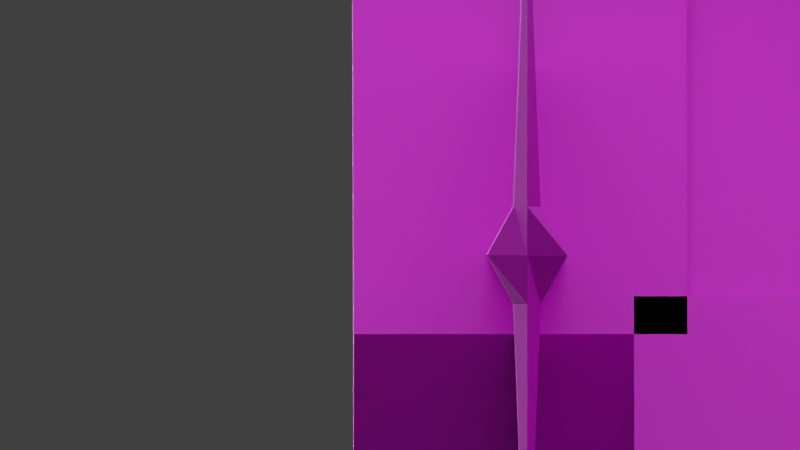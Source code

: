 # Source: 3d_armor_character-0.4_Poikilos2a.blend  (saved by Blender 2.82.7; exported with 4.5.12 LTS)
import bpy
from mathutils import Matrix  # noqa: F401  (used for matrix-valued properties, if any)

bpy.ops.wm.read_factory_settings(use_empty=True)
scene = bpy.context.scene
scene.name = 'Scene'

# ---- collections
col_collection_1 = bpy.data.collections.new('Collection 1'); scene.collection.children.link(col_collection_1)
col_collection_2 = bpy.data.collections.new('Collection 2'); scene.collection.children.link(col_collection_2)

# ---- images (referenced by path relative to the original .blend; pixels are not part of the script)
import os
ASSET_DIR = os.environ.get("B2B_ASSET_DIR", "")  # directory of the original .blend (textures are referenced by path, not embedded)
HERE = os.path.dirname(os.path.abspath(__file__))  # packed textures are extracted next to this script under _unpacked/

def load_image(name, relpath, width, height, colorspace="sRGB"):
    """Load a texture the original file referenced (path relative to the .blend, or extracted next to this script)."""
    p = next((c for c in (os.path.join(HERE, relpath), os.path.join(ASSET_DIR, relpath)) if relpath and os.path.exists(c)), "")
    if p:
        img = bpy.data.images.load(p, check_existing=True)
        img.name = name
    else:  # same state as the original file: an image datablock whose file is absent (Cycles renders it pink)
        img = bpy.data.images.new(name, width, height)
        img.source = "FILE"
        img.filepath = "//" + (relpath or name)
    img.colorspace_settings.name = colorspace
    return img
img_character_png = load_image('character.png', 'modern_mobs_swat_officer_square.png', 1024, 1024, 'sRGB')
img_modern_armor_shield_trash_can_lid_square_png = load_image('modern_armor_shield_trash_can_lid_square.png', 'modern_armor_shield_trash_can_lid_square.png', 1024, 1024, 'sRGB')
img_expandable_baton = load_image('expandable_baton', 'modern_weapons_expandable_baton.png', 1024, 1024, 'sRGB')

# ---- materials (node trees are filled in below, after node groups)
mat_character = bpy.data.materials.new('Character')
mat_character.alpha_threshold = 0.0
mat_character.use_transparent_shadow = False
mat_character.preview_render_type = 'FLAT'
mat_character.roughness = 0.5
mat_accessories = bpy.data.materials.new('Accessories')
mat_accessories.alpha_threshold = 0.0
mat_accessories.use_transparency_overlap = False
mat_accessories.show_transparent_back = False
mat_accessories.use_backface_culling = True
mat_accessories.use_transparent_shadow = False
mat_accessories.preview_render_type = 'FLAT'
mat_accessories.diffuse_color = (0.64, 0.64, 0.64, 1.0)
mat_accessories.specular_color = (0.5, 0.5, 0.5)
mat_accessories.roughness = 0.5
mat_accessories.specular_intensity = 1.0
mat_wielditem = bpy.data.materials.new('Wielditem')
mat_wielditem.surface_render_method = 'BLENDED'
mat_wielditem.blend_method = 'BLEND'
mat_wielditem.alpha_threshold = 0.0
mat_wielditem.use_transparency_overlap = False
mat_wielditem.show_transparent_back = False
mat_wielditem.use_backface_culling = True
mat_wielditem.use_transparent_shadow = False
mat_wielditem.preview_render_type = 'FLAT'
mat_wielditem.diffuse_color = (0.64, 0.64, 0.64, 1.0)
mat_wielditem.specular_color = (0.5, 0.5, 0.5)
mat_wielditem.roughness = 0.5
mat_wielditem.specular_intensity = 1.0

# ---- node groups
ng_auto_smooth = bpy.data.node_groups.new('Auto Smooth', 'GeometryNodeTree')
_s = ng_auto_smooth.interface.new_socket(name='Geometry', in_out='OUTPUT', socket_type='NodeSocketGeometry')
_s = ng_auto_smooth.interface.new_socket(name='Geometry', in_out='INPUT', socket_type='NodeSocketGeometry')
_s = ng_auto_smooth.interface.new_socket(name='Angle', in_out='INPUT', socket_type='NodeSocketFloat')
_s.subtype = 'ANGLE'
_s.min_value = 0.0
_s.max_value = 3.142
ng_auto_smooth.is_modifier = True
_N = ng_auto_smooth.nodes; _L = ng_auto_smooth.links
n0 = _N.new('NodeGroupOutput'); n0.name = 'Group Output'; n0.location = (480, -100)
n1 = _N.new('NodeGroupInput'); n1.name = 'Group Input'; n1.location = (-420, -300)
n2 = _N.new('NodeGroupInput'); n2.name = 'Group Input.001'; n2.location = (-60, -100)
n3 = _N.new('GeometryNodeSetShadeSmooth'); n3.name = 'Set Shade Smooth'; n3.location = (120, -100)
n3.domain = 'EDGE'
n4 = _N.new('GeometryNodeSetShadeSmooth'); n4.name = 'Set Shade Smooth.001'; n4.location = (300, -100)
n5 = _N.new('GeometryNodeInputMeshEdgeAngle'); n5.name = 'Edge Angle'; n5.location = (-420, -220)
n6 = _N.new('GeometryNodeInputEdgeSmooth'); n6.name = 'Is Edge Smooth'; n6.location = (-60, -160)
n7 = _N.new('GeometryNodeInputShadeSmooth'); n7.name = 'Is Face Smooth'; n7.location = (-240, -340)
n8 = _N.new('FunctionNodeBooleanMath'); n8.name = 'Boolean Math'; n8.location = (-60, -220)
n9 = _N.new('FunctionNodeCompare'); n9.name = 'Compare'; n9.location = (-240, -180)
n9.operation = 'LESS_EQUAL'
_L.new(n5.outputs[0], n9.inputs[0])
_L.new(n4.outputs[0], n0.inputs[0])
_L.new(n1.outputs[1], n9.inputs[1])
_L.new(n9.outputs[0], n8.inputs[0])
_L.new(n7.outputs[0], n8.inputs[1])
_L.new(n2.outputs[0], n3.inputs[0])
_L.new(n6.outputs[0], n3.inputs[1])
_L.new(n3.outputs[0], n4.inputs[0])
_L.new(n8.outputs[0], n3.inputs[2])
n0.is_active_output = True

# ---- material node trees
mat_character.use_nodes = True; mat_character.node_tree.nodes.clear()
_N = mat_character.node_tree.nodes; _L = mat_character.node_tree.links
n0 = _N.new('ShaderNodeOutputMaterial'); n0.name = 'Material Output'; n0.location = (224, 265)
n1 = _N.new('ShaderNodeBsdfPrincipled'); n1.name = 'Principled BSDF'; n1.location = (-66, 265)
n1.distribution = 'GGX'
n1.subsurface_method = 'BURLEY'
n1.inputs[3].default_value = 1.45
n1.inputs[27].default_value = (0.0, 0.0, 0.0, 1.0)
n1.inputs[28].default_value = 1.0
n2 = _N.new('ShaderNodeTexImage'); n2.name = 'Image Texture'; n2.location = (-429, 217)
n2.image = img_character_png
n2.interpolation = 'Closest'
_L.new(n1.outputs[0], n0.inputs[0])
_L.new(n2.outputs[0], n1.inputs[0])
_L.new(n2.outputs[1], n1.inputs[4])
n0.is_active_output = True
mat_accessories.use_nodes = True; mat_accessories.node_tree.nodes.clear()
_N = mat_accessories.node_tree.nodes; _L = mat_accessories.node_tree.links
n0 = _N.new('ShaderNodeOutputMaterial'); n0.name = 'Material Output'; n0.location = (300, 300)
n1 = _N.new('ShaderNodeBsdfPrincipled'); n1.name = 'Principled BSDF'; n1.location = (10, 300)
n1.distribution = 'GGX'
n1.subsurface_method = 'BURLEY'
n1.inputs[3].default_value = 1.45
n1.inputs[27].default_value = (0.0, 0.0, 0.0, 1.0)
n1.inputs[28].default_value = 1.0
n2 = _N.new('ShaderNodeTexImage'); n2.name = 'Image Texture'; n2.location = (-382, 203)
n2.image = img_modern_armor_shield_trash_can_lid_square_png
n2.interpolation = 'Closest'
_L.new(n1.outputs[0], n0.inputs[0])
_L.new(n2.outputs[0], n1.inputs[0])
_L.new(n2.outputs[1], n1.inputs[4])
n0.is_active_output = True
mat_wielditem.use_nodes = True; mat_wielditem.node_tree.nodes.clear()
_N = mat_wielditem.node_tree.nodes; _L = mat_wielditem.node_tree.links
n0 = _N.new('ShaderNodeOutputMaterial'); n0.name = 'Material Output'; n0.location = (300, 300)
n1 = _N.new('ShaderNodeTexImage'); n1.name = 'Image Texture'; n1.location = (-662, 249)
n1.image = img_expandable_baton
n1.interpolation = 'Closest'
n2 = _N.new('ShaderNodeBsdfPrincipled'); n2.name = 'Principled BSDF'; n2.location = (-196, 422)
n2.distribution = 'GGX'
n2.subsurface_method = 'BURLEY'
n2.inputs[3].default_value = 1.45
n2.inputs[27].default_value = (0.0, 0.0, 0.0, 1.0)
n2.inputs[28].default_value = 1.0
_L.new(n2.outputs[0], n0.inputs[0])
_L.new(n1.outputs[0], n2.inputs[0])
_L.new(n1.outputs[1], n2.inputs[4])
n0.is_active_output = True

# ---- world
world_world = bpy.data.worlds.new('World'); scene.world = world_world
world_world.color = (0.05088, 0.05088, 0.05088)
world_world.use_sun_shadow = False
world_world.sun_shadow_jitter_overblur = 0.0
world_world.cycles.sampling_method = 'NONE'
world_world.cycles.sample_map_resolution = 256

# ---- cameras
cam_camera__locked_on_tool = bpy.data.cameras.new('Camera (locked on tool)')
cam_camera__locked_on_tool.type = 'ORTHO'
cam_camera__locked_on_tool__001 = bpy.data.cameras.new('Camera (locked on tool).001')
cam_camera__locked_on_tool__001.type = 'ORTHO'
cam_camera = bpy.data.cameras.new('Camera')
cam_camera.type = 'ORTHO'
cam_camera.clip_end = 100.0
cam_camera.lens = 35.0
cam_camera.sensor_width = 32.0
cam_camera.sensor_height = 18.0
cam_camera.ortho_scale = 7.314
cam_camera.dof.focus_distance = 0.0
cam_camera.dof.aperture_fstop = 128.0

# ---- lights
light_sun_005 = bpy.data.lights.new('Sun.005', 'SUN')
light_sun_005.transmission_factor = 0.0
light_sun_005.angle = 1.571
light_sun_005.energy = 1.0
light_sun_005.shadow_buffer_clip_start = 0.5
light_sun_005.shadow_soft_size = 1.0
light_sun_005.shadow_cascade_max_distance = 1000.0
light_sun_005.cycles.use_multiple_importance_sampling = False
light_sun_004 = bpy.data.lights.new('Sun.004', 'SUN')
light_sun_004.transmission_factor = 0.0
light_sun_004.angle = 1.571
light_sun_004.energy = 1.0
light_sun_004.shadow_buffer_clip_start = 0.5
light_sun_004.shadow_soft_size = 1.0
light_sun_004.shadow_cascade_max_distance = 1000.0
light_sun_004.cycles.use_multiple_importance_sampling = False
light_sun_003 = bpy.data.lights.new('Sun.003', 'SUN')
light_sun_003.transmission_factor = 0.0
light_sun_003.angle = 1.571
light_sun_003.energy = 1.0
light_sun_003.shadow_buffer_clip_start = 0.5
light_sun_003.shadow_soft_size = 1.0
light_sun_003.shadow_cascade_max_distance = 1000.0
light_sun_003.cycles.use_multiple_importance_sampling = False
light_sun_001 = bpy.data.lights.new('Sun.001', 'SUN')
light_sun_001.transmission_factor = 0.0
light_sun_001.angle = 1.571
light_sun_001.energy = 1.0
light_sun_001.shadow_buffer_clip_start = 0.5
light_sun_001.shadow_soft_size = 1.0
light_sun_001.shadow_cascade_max_distance = 1000.0
light_sun_001.cycles.use_multiple_importance_sampling = False

# ---- meshes
me_cube = bpy.data.meshes.new('Cube')
me_cube.from_pydata([(-2.0, -1.0, 6.75), (-2.0, 1.0, 6.75), (-2.0, -1.0, 13.5), (-2.0, 1.0, 13.5), (-4.0, 1.0, 13.5), (-4.0, -1.0, 13.5), (-2.0, -1.0, 13.5), (-2.0, 1.0, 13.5), (-4.0, 1.0, 6.75), (-4.0, -1.0, 6.75), (-2.0, -1.0, 6.75), (-2.0, 1.0, 6.75), (-2.0, -1.0, 0.0), (-2.0, 1.0, 0.0), (-2.0, -1.0, 6.75), (-2.0, 1.0, 6.75), (-2.0, -2.0, 13.5), (-2.0, 2.0, 13.5), (-2.0, -2.0, 17.5), (-2.0, 2.0, 17.5), (2.0, 1.0, 6.75), (2.0, -1.0, 6.75), (2.0, 1.0, 13.5), (2.0, -1.0, 13.5), (2.0, 1.0, 6.75), (2.0, -1.0, 6.75), (4.0, -1.0, 6.75), (4.0, 1.0, 6.75), (2.0, 1.0, 13.5), (2.0, -1.0, 13.5), (4.0, -1.0, 13.5), (4.0, 1.0, 13.5), (0.0, 1.0, 0.0), (0.0, -1.0, 0.0), (0.0, -1.0, 6.75), (0.0, 1.0, 6.75), (2.0, 2.0, 13.5), (2.0, -2.0, 13.5), (2.0, 2.0, 17.5), (2.0, -2.0, 17.5), (2.0, 1.0, 6.75), (2.0, -1.0, 6.75), (2.0, 1.0, 0.0), (2.0, -1.0, 0.0), (0.0, 1.0, 0.0), (0.0, -1.0, 0.0), (0.0, -1.0, 6.75), (0.0, 1.0, 6.75), (-2.2, -2.2, 13.3), (-2.2, 2.2, 13.3), (-2.2, -2.2, 17.7), (-2.2, 2.2, 17.7), (2.2, 2.2, 13.3), (2.2, -2.2, 13.3), (2.2, 2.2, 17.7), (2.2, -2.2, 17.7), (-2.0, -1.364, 6.75), (-2.0, -1.364, 13.5), (2.0, -1.364, 6.75), (2.0, -1.364, 13.5), (2.0, -1.0, 13.5), (2.0, -1.0, 6.75), (-2.0, -1.0, 6.75), (-2.0, -1.0, 13.5), (2.2, -1.2, 13.7), (2.2, -1.2, 6.6), (2.2, 1.2, 6.6), (2.2, 1.2, 13.7), (-2.2, 1.2, 13.7), (-2.2, -1.2, 13.7), (-2.2, -1.2, 6.6), (-2.2, 1.2, 6.6), (2.3, -2.3, 17.8), (2.3, -2.3, 13.2), (2.3, 2.3, 13.2), (2.3, 2.3, 17.8), (-2.3, 2.3, 17.8), (-2.3, -2.3, 17.8), (-2.3, -2.3, 13.2), (-2.3, 2.3, 13.2), (-1.8, 1.3, 6.5), (-1.8, -1.3, 6.5), (-4.3, -1.3, 6.5), (-4.3, 1.3, 6.5), (-4.3, 1.3, 13.8), (-4.3, -1.3, 13.8), (-1.8, -1.3, 13.8), (-1.8, 1.3, 13.8), (1.8, -1.3, 13.8), (1.8, -1.3, 6.5), (4.3, -1.3, 6.5), (4.3, -1.3, 13.8), (1.8, 1.3, 13.8), (1.8, 1.3, 6.5), (4.3, 1.3, 13.8), (4.3, 1.3, 6.5), (2.2, 1.3, 6.9), (-0.2, 1.3, 6.9), (-0.2, -1.3, 6.9), (2.2, -1.3, 6.9), (-0.2, 1.3, -0.1), (2.2, 1.3, -0.1), (2.2, -1.3, -0.1), (-0.2, -1.3, -0.1), (-2.2, 1.3, 6.9), (-2.2, -1.3, 6.9), (0.2, -1.3, 6.9), (0.2, 1.3, 6.9), (0.2, -1.3, -0.1), (0.2, 1.3, -0.1), (-2.2, 1.3, -0.1), (-2.2, -1.3, -0.1), (0.4, 1.5, -0.2), (0.4, -1.5, -0.2), (-2.4, -1.5, -0.2), (-2.4, 1.5, -0.2), (-2.4, -1.5, 3.375), (-2.4, 1.5, 3.375), (0.4, -1.5, 3.375), (0.4, 1.5, 3.375), (-0.4, 1.5, 3.375), (-0.4, 1.5, -0.2), (-0.4, -1.5, -0.2), (-0.4, -1.5, 3.375), (2.4, 1.5, 3.375), (2.4, 1.5, -0.2), (2.4, -1.5, -0.2), (2.4, -1.5, 3.375), (-4.548, -2.198, 1.535), (-6.085, -1.549, 14.69), (-3.901, 4.639, 14.65), (-2.369, 3.985, 1.494), (-4.546, -2.199, 1.535), (-2.367, 3.984, 1.494), (-3.9, 4.638, 14.65), (-6.083, -1.55, 14.69), (3.009, -1.768, 6.279), (3.009, 2.363, 2.146), (3.009, 6.502, 6.272), (3.009, 2.371, 10.41), (3.01, 2.363, 2.146), (3.01, -1.768, 6.279), (3.01, 2.371, 10.41), (3.01, 6.502, 6.272), (-4.183, -0.02288, 1.473), (-3.448, 2.061, 1.46), (-5.814, 0.6621, 14.61), (-5.078, 2.746, 14.6), (-4.278, 0.01074, 1.459), (-3.543, 2.095, 1.446), (-4.983, 2.712, 14.61), (-5.718, 0.6285, 14.63), (3.01, 4.435, 4.208), (2.709, 0.2991, 8.343), (3.31, 0.3033, 8.343), (3.009, 4.43, 4.209), (3.01, 4.175, 3.951), (3.01, 4.692, 4.467), (2.909, 0.04179, 8.085), (2.909, 0.5591, 8.601), (3.11, 0.04318, 8.085), (3.11, 0.5605, 8.601), (3.009, 4.173, 3.951), (3.009, 4.69, 4.467), (3.01, 6.373, 6.401), (3.009, 6.373, 6.401), (3.01, 2.234, 2.275), (3.009, 2.234, 2.275), (3.31, 4.306, 4.338), (2.709, 4.301, 4.338), (2.909, 4.561, 4.596), (2.909, 4.044, 4.08), (3.11, 4.563, 4.596), (3.11, 4.045, 4.08), (-2.0, -1.739, 6.775), (-2.0, -1.739, 13.48), (-2.0, -1.375, 6.775), (-2.0, -1.375, 13.48), (2.0, -1.739, 6.775), (2.0, -1.739, 13.48), (2.0, -1.375, 6.775), (2.0, -1.375, 13.48)], [], [(23, 2, 0, 21), (2, 3, 1, 0), (3, 22, 20, 1), (20, 21, 0, 1), (3, 2, 23, 22), (47, 44, 45, 46), (6, 5, 9, 10), (7, 6, 10, 11), (32, 33, 12, 13), (14, 15, 13, 12), (39, 18, 16, 37), (18, 19, 17, 16), (19, 38, 36, 17), (36, 37, 16, 17), (19, 18, 39, 38), (34, 14, 12, 33), (40, 42, 44, 47), (15, 35, 32, 13), (24, 27, 26, 25), (31, 28, 29, 30), (46, 45, 43, 41), (35, 34, 33, 32), (41, 43, 42, 40), (23, 21, 20, 22), (39, 37, 36, 38), (15, 14, 34, 35), (4, 7, 11, 8), (5, 4, 8, 9), (30, 26, 27, 31), (4, 5, 6, 7), (31, 27, 24, 28), (44, 42, 43, 45), (28, 24, 25, 29), (11, 10, 9, 8), (29, 25, 26, 30), (40, 47, 46, 41), (55, 50, 48, 53), (50, 51, 49, 48), (51, 54, 52, 49), (52, 53, 48, 49), (51, 50, 55, 54), (55, 53, 52, 54), (59, 57, 56, 58), (60, 61, 62, 63), (57, 59, 60, 63), (59, 58, 61, 60), (56, 57, 63, 62), (58, 56, 62, 61), (64, 65, 66, 67), (64, 67, 68, 69), (70, 71, 66, 65), (68, 67, 66, 71), (71, 70, 69, 68), (64, 69, 70, 65), (72, 73, 74, 75), (76, 77, 72, 75), (74, 73, 78, 79), (76, 75, 74, 79), (77, 76, 79, 78), (72, 77, 78, 73), (80, 81, 82, 83), (84, 85, 86, 87), (85, 84, 83, 82), (84, 87, 80, 83), (87, 86, 81, 80), (86, 85, 82, 81), (88, 89, 90, 91), (92, 93, 89, 88), (94, 95, 93, 92), (91, 90, 95, 94), (94, 92, 88, 91), (93, 95, 90, 89), (96, 97, 98, 99), (100, 101, 102, 103), (99, 102, 101, 96), (98, 103, 102, 99), (96, 101, 100, 97), (97, 100, 103, 98), (104, 105, 106, 107), (107, 106, 108, 109), (104, 107, 109, 110), (106, 105, 111, 108), (105, 104, 110, 111), (109, 108, 111, 110), (112, 113, 114, 115), (116, 117, 115, 114), (118, 116, 114, 113), (117, 119, 112, 115), (119, 118, 113, 112), (117, 116, 118, 119), (120, 121, 122, 123), (124, 125, 121, 120), (123, 122, 126, 127), (127, 126, 125, 124), (121, 125, 126, 122), (124, 120, 123, 127), (149, 147, 130, 131), (145, 133, 134, 150), (132, 144, 151, 135), (144, 145, 150, 151), (128, 129, 146, 148), (148, 146, 147, 149), (173, 168, 154, 160), (172, 164, 142, 161), (171, 169, 155, 162), (170, 165, 138, 163), (169, 170, 163, 155), (167, 171, 162, 137), (168, 172, 161, 154), (166, 173, 160, 141), (140, 156, 173, 166), (152, 157, 172, 168), (136, 158, 171, 167), (153, 159, 170, 169), (159, 139, 165, 170), (158, 153, 169, 171), (157, 143, 164, 172), (156, 152, 168, 173), (174, 175, 177, 176), (176, 177, 181, 180), (180, 181, 179, 178), (178, 179, 175, 174), (176, 180, 178, 174), (181, 177, 175, 179)])
me_cube.polygons.foreach_set('material_index', [0, 0, 0, 0, 0, 0, 0, 0, 0, 0, 0, 0, 0, 0, 0, 0, 0, 0, 0, 0, 0, 0, 0, 0, 0, 0, 0, 0, 0, 0, 0, 0, 0, 0, 0, 0, 0, 0, 0, 0, 0, 0, 0, 0, 0, 0, 0, 0, 0, 0, 0, 0, 0, 0, 0, 0, 0, 0, 0, 0, 0, 0, 0, 0, 0, 0, 0, 0, 0, 0, 0, 0, 0, 0, 0, 0, 0, 0, 0, 0, 0, 0, 0, 0, 1, 1, 1, 1, 1, 1, 1, 1, 1, 1, 1, 1, 1, 1, 1, 1, 1, 1, 2, 2, 2, 2, 2, 2, 2, 2, 2, 2, 2, 2, 2, 2, 2, 2, 0, 0, 0, 0, 0, 0])
_uv = me_cube.uv_layers.new(name='UVMap')
_uv.uv.foreach_set('vector', [0.625, 0.6875, 0.5, 0.6875, 0.5, 0.5, 0.625, 0.5, 0.5, 0.6875, 0.4375, 0.6875, 0.4375, 0.5, 0.5, 0.5, 0.4375, 0.6875, 0.3125, 0.6875, 0.3125, 0.5, 0.4375, 0.5, 0.5625, 0.6875, 0.5625, 0.75, 0.4375, 0.75, 0.4375, 0.6875, 0.4375, 0.6875, 0.4375, 0.75, 0.3125, 0.75, 0.3125, 0.6875, 0.125, 0.6875, 0.125, 0.5, 0.1875, 0.5, 0.1875, 0.6875, 0.6875, 0.1875, 0.75, 0.1875, 0.75, 0.0, 0.6875, 0.0, 0.625, 0.1875, 0.6875, 0.1875, 0.6875, 0.0, 0.625, 0.0, 0.4375, 0.1875, 0.4375, 0.25, 0.375, 0.25, 0.375, 0.1875, 0.25, 0.1875, 0.3125, 0.1875, 0.3125, 0.0, 0.25, 0.0, 0.5, 0.875, 0.375, 0.875, 0.375, 0.75, 0.5, 0.75, 0.375, 0.875, 0.25, 0.875, 0.25, 0.75, 0.375, 0.75, 0.25, 0.875, 0.125, 0.875, 0.125, 0.75, 0.25, 0.75, 0.375, 0.875, 0.375, 1.0, 0.25, 1.0, 0.25, 0.875, 0.25, 0.875, 0.25, 1.0, 0.125, 1.0, 0.125, 0.875, 0.4375, 0.1875, 0.5, 0.1875, 0.5, 0.0, 0.4375, 0.0, 0.0625, 0.6875, 0.0625, 0.5, 0.125, 0.5, 0.125, 0.6875, 0.3125, 0.1875, 0.375, 0.1875, 0.375, 0.0, 0.3125, 0.0, 0.75, 0.6875, 0.8125, 0.6875, 0.8125, 0.75, 0.75, 0.75, 0.6875, 0.6875, 0.75, 0.6875, 0.75, 0.75, 0.6875, 0.75, 0.1875, 0.6875, 0.1875, 0.5, 0.25, 0.5, 0.25, 0.6875, 0.375, 0.1875, 0.4375, 0.1875, 0.4375, 0.0, 0.375, 0.0, 0.0, 0.6875, 0.0, 0.5, 0.0625, 0.5, 0.0625, 0.6875, 0.25, 0.6875, 0.25, 0.5, 0.3125, 0.5, 0.3125, 0.6875, 0.0, 0.875, 0.0, 0.75, 0.125, 0.75, 0.125, 0.875, 0.375, 0.1875, 0.375, 0.25, 0.3125, 0.25, 0.3125, 0.1875, 0.5625, 0.1875, 0.625, 0.1875, 0.625, 0.0, 0.5625, 0.0, 0.5, 0.1875, 0.5625, 0.1875, 0.5625, 0.0, 0.5, 0.0, 0.625, 0.6875, 0.625, 0.5, 0.6875, 0.5, 0.6875, 0.6875, 0.5625, 0.1875, 0.5625, 0.25, 0.625, 0.25, 0.625, 0.1875, 0.6875, 0.6875, 0.6875, 0.5, 0.75, 0.5, 0.75, 0.6875, 0.1875, 0.6875, 0.125, 0.6875, 0.125, 0.75, 0.1875, 0.75, 0.75, 0.6875, 0.75, 0.5, 0.8125, 0.5, 0.8125, 0.6875, 0.625, 0.1875, 0.625, 0.25, 0.6875, 0.25, 0.6875, 0.1875, 0.8125, 0.6875, 0.8125, 0.5, 0.875, 0.5, 0.875, 0.6875, 0.125, 0.6875, 0.0625, 0.6875, 0.0625, 0.75, 0.125, 0.75, 1.0, 0.875, 0.875, 0.875, 0.875, 0.75, 1.0, 0.75, 0.875, 0.875, 0.75, 0.875, 0.75, 0.75, 0.875, 0.75, 0.75, 0.875, 0.625, 0.875, 0.625, 0.75, 0.75, 0.75, 0.875, 0.875, 0.875, 1.0, 0.75, 1.0, 0.75, 0.875, 0.75, 0.875, 0.75, 1.0, 0.625, 1.0, 0.625, 0.875, 0.5, 0.875, 0.5, 0.75, 0.625, 0.75, 0.625, 0.875, 1.0, 0.6875, 0.875, 0.6875, 0.875, 0.5, 1.0, 0.5, 1.0, 0.6875, 1.0, 0.5, 0.875, 0.5, 0.875, 0.6875, 0.875, 0.6875, 1.0, 0.6875, 1.0, 0.6719, 0.875, 0.6719, 1.0, 0.6875, 1.0, 0.5, 0.9844, 0.5, 0.9844, 0.6875, 0.875, 0.5, 0.875, 0.6875, 0.8906, 0.6875, 0.8906, 0.5, 1.0, 0.5, 0.875, 0.5, 0.875, 0.5156, 1.0, 0.5156, 0.25, 0.4375, 0.25, 0.25, 0.3125, 0.25, 0.3125, 0.4375, 0.3125, 0.5, 0.3125, 0.4375, 0.4375, 0.4375, 0.4375, 0.5, 0.4375, 0.5, 0.4375, 0.4375, 0.5625, 0.4375, 0.5625, 0.5, 0.4375, 0.4375, 0.3125, 0.4375, 0.3125, 0.25, 0.4375, 0.25, 0.4375, 0.25, 0.5, 0.25, 0.5, 0.4375, 0.4375, 0.4375, 0.625, 0.4375, 0.5, 0.4375, 0.5, 0.25, 0.625, 0.25, 0.5, 0.875, 0.5, 0.75, 0.625, 0.75, 0.625, 0.875, 0.75, 0.875, 0.75, 1.0, 0.625, 1.0, 0.625, 0.875, 0.875, 0.875, 0.875, 1.0, 0.75, 1.0, 0.75, 0.875, 0.75, 0.875, 0.625, 0.875, 0.625, 0.75, 0.75, 0.75, 0.875, 0.875, 0.75, 0.875, 0.75, 0.75, 0.875, 0.75, 1.0, 0.875, 0.875, 0.875, 0.875, 0.75, 1.0, 0.75, 0.875, 0.1875, 0.875, 0.25, 0.9375, 0.25, 0.9375, 0.1875, 0.8125, 0.1875, 0.8125, 0.25, 0.875, 0.25, 0.875, 0.1875, 0.8125, 0.1875, 0.75, 0.1875, 0.75, 0.0, 0.8125, 0.0, 0.8125, 0.1875, 0.875, 0.1875, 0.875, 0.0, 0.8125, 0.0, 0.875, 0.1875, 0.9375, 0.1875, 0.9375, 0.0, 0.875, 0.0, 0.9375, 0.1875, 1.0, 0.1875, 1.0, 0.0, 0.9375, 0.0, 0.8125, 0.4375, 0.8125, 0.25, 0.875, 0.25, 0.875, 0.4375, 0.75, 0.4375, 0.75, 0.25, 0.8125, 0.25, 0.8125, 0.4375, 0.6875, 0.4375, 0.6875, 0.25, 0.75, 0.25, 0.75, 0.4375, 0.6875, 0.4375, 0.6875, 0.25, 0.625, 0.25, 0.625, 0.4375, 0.6875, 0.4375, 0.75, 0.4375, 0.75, 0.5, 0.6875, 0.5, 0.75, 0.4375, 0.8125, 0.4375, 0.8125, 0.5, 0.75, 0.5, 0.125, 0.4375, 0.0625, 0.4375, 0.0625, 0.5, 0.125, 0.5, 0.1875, 0.4375, 0.125, 0.4375, 0.125, 0.5, 0.1875, 0.5, 0.0, 0.4375, 0.0, 0.25, 0.0625, 0.25, 0.0625, 0.4375, 0.25, 0.4375, 0.25, 0.25, 0.1875, 0.25, 0.1875, 0.4375, 0.125, 0.4375, 0.125, 0.25, 0.0625, 0.25, 0.0625, 0.4375, 0.1875, 0.4375, 0.1875, 0.25, 0.125, 0.25, 0.125, 0.4375, 0.125, 0.1875, 0.125, 0.25, 0.0625, 0.25, 0.0625, 0.1875, 0.1875, 0.1875, 0.125, 0.1875, 0.125, 0.0, 0.1875, 0.0, 0.125, 0.1875, 0.0625, 0.1875, 0.0625, 0.0, 0.125, 0.0, 0.25, 0.1875, 0.1875, 0.1875, 0.1875, 0.0, 0.25, 0.0, 0.0, 0.1875, 0.0625, 0.1875, 0.0625, 0.0, 0.0, 0.0, 0.1875, 0.1875, 0.1875, 0.25, 0.125, 0.25, 0.125, 0.1875, 0.1875, 0.1094, 0.1875, 0.1719, 0.125, 0.1719, 0.125, 0.1094, 0.0, 0.1094, 0.0625, 0.1094, 0.0625, 0.0, 0.0, 0.0, 0.25, 0.1094, 0.1875, 0.1094, 0.1875, 0.0, 0.25, 0.0, 0.125, 0.1094, 0.0625, 0.1094, 0.0625, 0.0, 0.125, 0.0, 0.1875, 0.1094, 0.125, 0.1094, 0.125, 0.0, 0.1875, 0.0, 0.125, 0.1094, 0.125, 0.1719, 0.0625, 0.1719, 0.0625, 0.1094, 0.1875, 0.3594, 0.1875, 0.25, 0.125, 0.25, 0.125, 0.3594, 0.125, 0.3594, 0.125, 0.25, 0.0625, 0.25, 0.0625, 0.3594, 0.25, 0.3594, 0.25, 0.25, 0.1875, 0.25, 0.1875, 0.3594, 0.0, 0.3594, 0.0, 0.25, 0.0625, 0.25, 0.0625, 0.3594, 0.1875, 0.3594, 0.125, 0.3594, 0.125, 0.4219, 0.1875, 0.4219, 0.125, 0.3594, 0.0625, 0.3594, 0.0625, 0.4219, 0.125, 0.4219, 0.08627, 0.5, 0.08627, 1.0, 0.0, 1.0, 0.0, 0.5, 0.08627, 0.5, 0.0, 0.5, 0.0, 1.0, 0.08627, 1.0, 0.25, 0.5, 0.1637, 0.5, 0.1637, 1.0, 0.25, 1.0, 0.1637, 0.5, 0.08627, 0.5, 0.08627, 1.0, 0.1637, 1.0, 0.25, 0.5, 0.25, 1.0, 0.1637, 1.0, 0.1637, 0.5, 0.1637, 0.5, 0.1637, 1.0, 0.08627, 1.0, 0.08627, 0.5, 0.4375, 0.9688, 0.5, 0.9688, 0.5, 0.0, 0.4375, 0.0, 0.5625, 0.9688, 1.0, 0.9688, 1.0, 0.0, 0.5625, 0.0, 0.4375, 0.9688, 0.5, 0.9688, 0.5, 1.0, 0.4375, 1.0, 0.5625, 0.9688, 1.0, 0.9688, 1.0, 1.0, 0.5625, 1.0, 0.5, 0.9688, 0.5625, 0.9688, 0.5625, 1.0, 0.5, 1.0, 0.0, 0.9688, 0.4375, 0.9688, 0.4375, 1.0, 0.0, 1.0, 0.5, 0.9688, 0.5625, 0.9688, 0.5625, 0.0, 0.5, 0.0, 0.0, 0.9688, 0.4375, 0.9688, 0.4375, 0.0, 0.0, 0.0, 0.0, 1.0, 0.4375, 1.0, 0.4375, 0.9688, 0.0, 0.9688, 0.5, 1.0, 0.5625, 1.0, 0.5625, 0.9688, 0.5, 0.9688, 0.0, 0.0, 0.4375, 0.0, 0.4375, 0.9688, 0.0, 0.9688, 0.5, 0.0, 0.5625, 0.0, 0.5625, 0.9688, 0.5, 0.9688, 0.5625, 0.0, 1.0, 0.0, 1.0, 0.9688, 0.5625, 0.9688, 0.4375, 0.0, 0.5, 0.0, 0.5, 0.9688, 0.4375, 0.9688, 0.5625, 1.0, 1.0, 1.0, 1.0, 0.9688, 0.5625, 0.9688, 0.4375, 1.0, 0.5, 1.0, 0.5, 0.9688, 0.4375, 0.9688, 0.875, 0.5, 0.875, 0.75, 0.8906, 0.75, 0.8906, 0.5, 0.875, 0.5, 0.875, 0.75, 1.0, 0.75, 1.0, 0.5, 1.0, 0.5, 1.0, 0.75, 0.9844, 0.75, 0.9844, 0.5, 1.0, 0.5, 1.0, 0.75, 0.875, 0.75, 0.875, 0.5, 0.875, 0.5, 1.0, 0.5, 1.0, 0.5156, 0.875, 0.5156, 1.0, 0.6719, 0.875, 0.6719, 0.875, 0.6875, 1.0, 0.6875])
me_cube.materials.append(mat_character)
me_cube.materials.append(mat_accessories)
me_cube.materials.append(mat_wielditem)
me_cube.use_remesh_preserve_volume = False
me_cube.use_remesh_preserve_attributes = False
me_cube.use_mirror_vertex_groups = False
me_cube.use_paint_bone_selection = False
me_cube.use_paint_mask = True
me_cube.update()
arm_armature = bpy.data.armatures.new('Armature')  # bones are not reproduced

# ---- objects
ob_camera__locked_on_tool = bpy.data.objects.new('Camera (locked on tool)', cam_camera__locked_on_tool)
ob_camera__locked_on_end_of_tool = bpy.data.objects.new('Camera (locked on end of tool)', cam_camera__locked_on_tool__001)
ob_sun_003 = bpy.data.objects.new('Sun.003', light_sun_005)
ob_sun_002 = bpy.data.objects.new('Sun.002', light_sun_004)
ob_sun_000 = bpy.data.objects.new('Sun.000', light_sun_003)
ob_sun_001 = bpy.data.objects.new('Sun.001', light_sun_001)
ob_camera__locked_on_shield_orientation = bpy.data.objects.new('Camera (locked on shield orientation)', cam_camera)
ob_player = bpy.data.objects.new('Player', me_cube)
ob_armature = bpy.data.objects.new('Armature', arm_armature)

# ---- transforms, parenting, visibility, modifiers, constraints
ob_camera__locked_on_tool.location = (10.0, 3.101, -2.775)
ob_camera__locked_on_tool.rotation_euler = (1.571, 0.7846, 1.571)
ob_camera__locked_on_tool.lock_rotation = (True, True, True)
ob_camera__locked_on_tool.lineart.crease_threshold = 0.0
ob_camera__locked_on_end_of_tool.location = (3.969, 5.843, -6.876)
ob_camera__locked_on_end_of_tool.rotation_euler = (2.355, 0.001888, 3.14)
ob_camera__locked_on_end_of_tool.lock_rotation = (True, True, True)
ob_camera__locked_on_end_of_tool.lineart.crease_threshold = 0.0
ob_sun_003.location = (-10.0, 9.537e-07, 10.0)
ob_sun_003.rotation_euler = (-0.7854, -0.0, 1.571)
ob_sun_003.lineart.crease_threshold = 0.0
ob_sun_002.location = (10.0, -9.537e-07, 10.0)
ob_sun_002.rotation_euler = (-0.7854, -0.0, 4.712)
ob_sun_002.lineart.crease_threshold = 0.0
ob_sun_000.location = (0.0, -10.0, 10.0)
ob_sun_000.rotation_euler = (-0.7854, -0.0, 3.142)
ob_sun_000.lineart.crease_threshold = 0.0
ob_sun_001.location = (0.0, 10.0, 10.0)
ob_sun_001.rotation_euler = (-0.7854, -0.0, 0.0)
ob_sun_001.lineart.crease_threshold = 0.0
ob_camera__locked_on_shield_orientation.location = (-5.845, 1.737, -1.894)
ob_camera__locked_on_shield_orientation.rotation_euler = (1.695, -0.01255, -1.87)
ob_camera__locked_on_shield_orientation.lock_rotations_4d = False
ob_camera__locked_on_shield_orientation.empty_display_type = 'ARROWS'
ob_camera__locked_on_shield_orientation.color = (0.0, 0.0, 0.0, 0.0)
ob_camera__locked_on_shield_orientation.display_type = 'WIRE'
ob_camera__locked_on_shield_orientation.lineart.crease_threshold = 0.0
ob_player.parent = ob_armature
ob_player.matrix_parent_inverse = Matrix(((1.0, 0.0, 0.0, 0.0), (0.0, 1.0, 0.0, 0.0), (0.0, 0.0, 1.0, 10.0), (0.0, 0.0, 0.0, 1.0)))
ob_player.location = (0.0, 0.0, -10.0)
ob_player.lock_rotations_4d = False
ob_player.empty_display_type = 'ARROWS'
ob_player.lineart.crease_threshold = 0.0
_vg = ob_player.vertex_groups.new(name='Body')
_vg.add([0, 1, 2, 3, 20, 21, 22, 23, 64, 65, 66, 67, 68, 69, 70, 71], 1.0, 'REPLACE')
_vg = ob_player.vertex_groups.new(name='Head')
_vg.add([16, 17, 18, 19, 36, 37, 38, 39, 48, 49, 50, 51, 52, 53, 54, 55, 72, 73, 74, 75, 76, 77, 78, 79], 1.0, 'REPLACE')
_vg = ob_player.vertex_groups.new(name='Arm_Left')
_vg.add([4, 5, 6, 7, 8, 9, 10, 11, 80, 81, 82, 83, 84, 85, 86, 87, 128, 129, 130, 131, 132, 133, 134, 135, 144, 145, 146, 147, 148, 149, 150, 151], 1.0, 'REPLACE')
_vg = ob_player.vertex_groups.new(name='Arm_Right')
_vg.add([24, 25, 26, 27, 28, 29, 30, 31, 88, 89, 90, 91, 92, 93, 94, 95, 136, 137, 138, 139, 140, 141, 142, 143, 152, 153, 154, 155, 156, 157, 158, 159, 160, 161, 162, 163, 164, 165, 166, 167, 168, 169, 170, 171, 172, 173], 1.0, 'REPLACE')
_vg = ob_player.vertex_groups.new(name='Leg_Right')
_vg.add([40, 41, 42, 43, 44, 45, 46, 47, 96, 97, 98, 99, 100, 101, 102, 103, 120, 121, 122, 123, 124, 125, 126, 127], 1.0, 'REPLACE')
_vg = ob_player.vertex_groups.new(name='Leg_Left')
_vg.add([12, 13, 14, 15, 32, 33, 34, 35, 104, 105, 106, 107, 108, 109, 110, 111, 112, 113, 114, 115, 116, 117, 118, 119], 1.0, 'REPLACE')
_vg = ob_player.vertex_groups.new(name='Cape')
_vg.add([56, 57, 58, 59, 60, 61, 62, 63], 1.0, 'REPLACE')
_m = ob_player.modifiers.new('Armature', 'ARMATURE')
_m.use_bone_envelopes = True
_m = ob_player.modifiers.new('Armature.001', 'ARMATURE')
_m.object = ob_armature
_m = ob_player.modifiers.new('Auto Smooth', 'NODES')
_m.node_group = ng_auto_smooth
_gi = [s.identifier for s in ng_auto_smooth.interface.items_tree if s.item_type == 'SOCKET' and s.in_out == 'INPUT']
_m[_gi[1]] = 0.5236  # Angle
ob_armature.location = (0.0, 0.0, -10.0)
ob_armature.show_in_front = True
ob_armature.lineart.crease_threshold = 0.0

# ---- collection membership
scene.collection.objects.link(ob_camera__locked_on_tool)
scene.collection.objects.link(ob_camera__locked_on_end_of_tool)
col_collection_1.objects.link(ob_sun_003)
col_collection_1.objects.link(ob_sun_002)
col_collection_1.objects.link(ob_sun_000)
col_collection_1.objects.link(ob_sun_001)
col_collection_1.objects.link(ob_camera__locked_on_shield_orientation)
col_collection_1.objects.link(ob_player)
col_collection_2.objects.link(ob_armature)

# ---- scene / render settings (as saved in the file)
scene.camera = ob_camera__locked_on_end_of_tool
scene.frame_start = 0; scene.frame_end = 220; scene.frame_set(105)
scene.render.engine = 'BLENDER_EEVEE_NEXT'
scene.render.image_settings.color_mode = 'RGB'
scene.render.image_settings.compression = 90
scene.render.resolution_percentage = 50
scene.render.fps = 30
scene.render.dither_intensity = 0.0
scene.render.bake_margin = 2
scene.render.bake_bias = 0.0
scene.cycles.use_denoising = False
scene.cycles.samples = 10
scene.cycles.sampling_pattern = 'TABULATED_SOBOL'
scene.cycles.light_sampling_threshold = 0.0
scene.cycles.use_adaptive_sampling = False
scene.cycles.use_light_tree = False
scene.cycles.blur_glossy = 0.0
scene.cycles.volume_bounces = 1
scene.cycles.pixel_filter_type = 'GAUSSIAN'
scene.cycles.sample_clamp_indirect = 0.0
scene.view_settings.view_transform = 'Standard'
bpy.context.view_layer.update()
